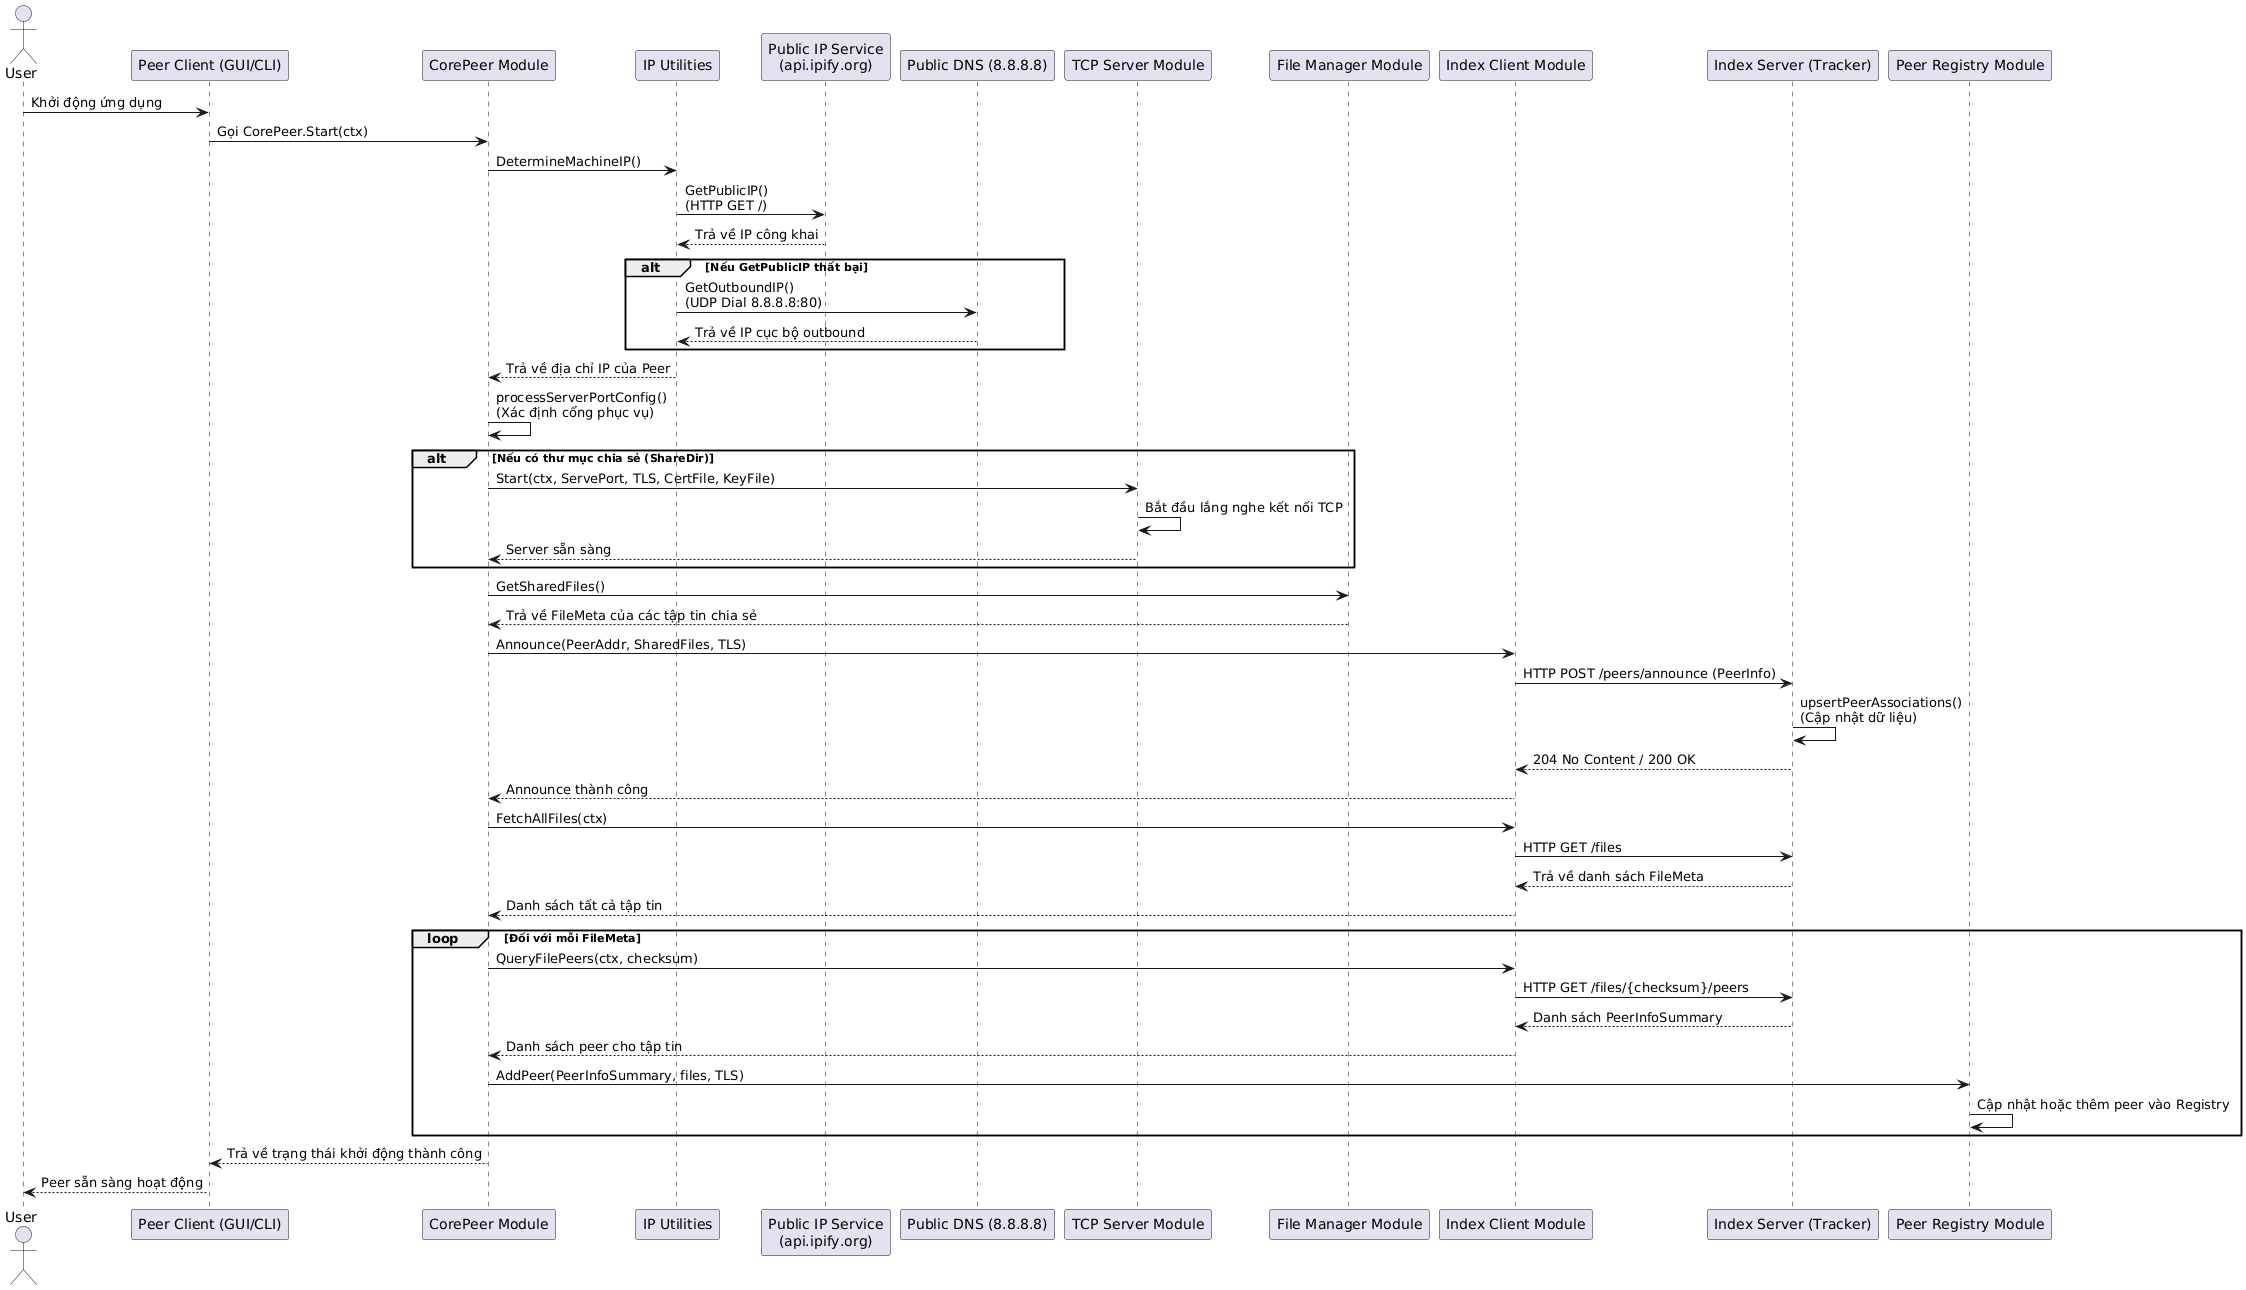

The diagram above was rendered by PlantUML. Its source (embedded in the PNG):
@startuml
actor User
participant PeerApp as "Peer Client (GUI/CLI)"
participant CorePeer as "CorePeer Module"
participant IPUtils as "IP Utilities"
participant PublicIPService as "Public IP Service\n(api.ipify.org)"
participant DNS as "Public DNS (8.8.8.8)"
participant TCPServer as "TCP Server Module"
participant FileManager as "File Manager Module"
participant IndexClient as "Index Client Module"
participant IndexServer as "Index Server (Tracker)"
participant PeerRegistry as "Peer Registry Module"

User -> PeerApp : Khởi động ứng dụng
PeerApp -> CorePeer : Gọi CorePeer.Start(ctx)

CorePeer -> IPUtils : DetermineMachineIP()
IPUtils -> PublicIPService : GetPublicIP()\n(HTTP GET /)
PublicIPService --> IPUtils : Trả về IP công khai

alt Nếu GetPublicIP thất bại
  IPUtils -> DNS : GetOutboundIP()\n(UDP Dial 8.8.8.8:80)
  DNS --> IPUtils : Trả về IP cục bộ outbound
end

IPUtils --> CorePeer : Trả về địa chỉ IP của Peer

CorePeer -> CorePeer : processServerPortConfig()\n(Xác định cổng phục vụ)

alt Nếu có thư mục chia sẻ (ShareDir)
  CorePeer -> TCPServer : Start(ctx, ServePort, TLS, CertFile, KeyFile)
  TCPServer -> TCPServer : Bắt đầu lắng nghe kết nối TCP
  TCPServer --> CorePeer : Server sẵn sàng
end

CorePeer -> FileManager : GetSharedFiles()
FileManager --> CorePeer : Trả về FileMeta của các tập tin chia sẻ

CorePeer -> IndexClient : Announce(PeerAddr, SharedFiles, TLS)
IndexClient -> IndexServer : HTTP POST /peers/announce (PeerInfo)
IndexServer -> IndexServer : upsertPeerAssociations()\n(Cập nhật dữ liệu)
IndexServer --> IndexClient : 204 No Content / 200 OK
IndexClient --> CorePeer : Announce thành công

CorePeer -> IndexClient : FetchAllFiles(ctx)
IndexClient -> IndexServer : HTTP GET /files
IndexServer --> IndexClient : Trả về danh sách FileMeta
IndexClient --> CorePeer : Danh sách tất cả tập tin

loop Đối với mỗi FileMeta
  CorePeer -> IndexClient : QueryFilePeers(ctx, checksum)
  IndexClient -> IndexServer : HTTP GET /files/{checksum}/peers
  IndexServer --> IndexClient : Danh sách PeerInfoSummary
  IndexClient --> CorePeer : Danh sách peer cho tập tin
  CorePeer -> PeerRegistry : AddPeer(PeerInfoSummary, files, TLS)
  PeerRegistry -> PeerRegistry : Cập nhật hoặc thêm peer vào Registry
end

CorePeer --> PeerApp : Trả về trạng thái khởi động thành công
PeerApp --> User : Peer sẵn sàng hoạt động
@enduml